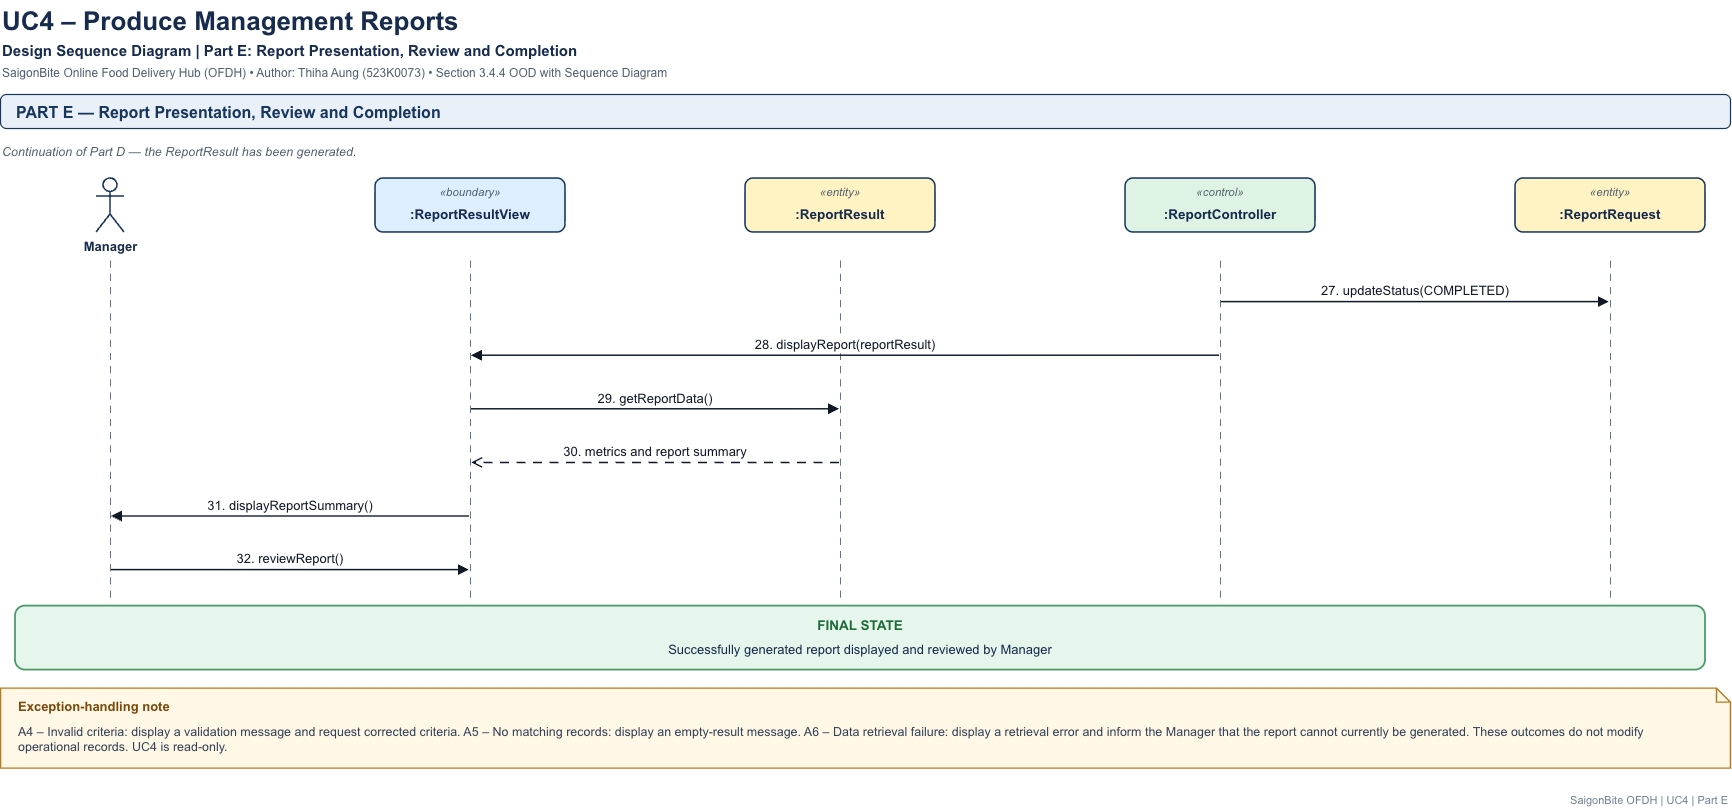

The diagram above was exported from draw.io. Its source (the exported page's mxGraphModel, read from the mxfile embedded in the PNG):
<mxGraphModel dx="1982" dy="854" grid="1" gridSize="10" guides="1" tooltips="1" connect="1" arrows="1" fold="1" page="1" pageScale="1" pageWidth="1790" pageHeight="843" math="0" shadow="0">
  <root>
    <mxCell id="0" />
    <mxCell id="1" parent="0" />
    <mxCell id="c43" edge="1" parent="1" style="html=1;rounded=0;strokeColor=#64748B;strokeWidth=1.2;edgeStyle=none;dashed=1;dashPattern=6 5;endArrow=none;" value="">
      <mxGeometry relative="1" as="geometry">
        <mxPoint x="140" y="280" as="sourcePoint" />
        <mxPoint x="140" y="619.6" as="targetPoint" />
      </mxGeometry>
    </mxCell>
    <mxCell id="c42" edge="1" parent="1" style="html=1;rounded=0;strokeColor=#64748B;strokeWidth=1.2;edgeStyle=none;dashed=1;dashPattern=6 5;endArrow=none;" value="">
      <mxGeometry relative="1" as="geometry">
        <mxPoint x="500" y="280" as="sourcePoint" />
        <mxPoint x="500" y="619.6" as="targetPoint" />
      </mxGeometry>
    </mxCell>
    <mxCell id="c41" edge="1" parent="1" style="html=1;rounded=0;strokeColor=#64748B;strokeWidth=1.2;edgeStyle=none;dashed=1;dashPattern=6 5;endArrow=none;" value="">
      <mxGeometry relative="1" as="geometry">
        <mxPoint x="870" y="280" as="sourcePoint" />
        <mxPoint x="870" y="619.6" as="targetPoint" />
      </mxGeometry>
    </mxCell>
    <mxCell id="c40" edge="1" parent="1" style="html=1;rounded=0;strokeColor=#64748B;strokeWidth=1.2;edgeStyle=none;dashed=1;dashPattern=6 5;endArrow=none;" value="">
      <mxGeometry relative="1" as="geometry">
        <mxPoint x="1250" y="280" as="sourcePoint" />
        <mxPoint x="1250" y="619.6" as="targetPoint" />
      </mxGeometry>
    </mxCell>
    <mxCell id="c39" edge="1" parent="1" style="html=1;rounded=0;strokeColor=#64748B;strokeWidth=1.2;edgeStyle=none;dashed=1;dashPattern=6 5;endArrow=none;" value="">
      <mxGeometry relative="1" as="geometry">
        <mxPoint x="1640" y="280" as="sourcePoint" />
        <mxPoint x="1640" y="619.6" as="targetPoint" />
      </mxGeometry>
    </mxCell>
    <mxCell id="c1" parent="1" style="text;html=0;strokeColor=none;fillColor=none;align=left;verticalAlign=middle;fontFamily=Arial;fontSize=26;fontStyle=1;fontColor=#172B4D;whiteSpace=nowrap;spacingLeft=0;spacingTop=0;spacingRight=0;" value="UC4 – Produce Management Reports" vertex="1">
      <mxGeometry height="36" width="1730" x="30" y="20" as="geometry" />
    </mxCell>
    <mxCell id="c2" parent="1" style="text;html=0;strokeColor=none;fillColor=none;align=left;verticalAlign=middle;fontFamily=Arial;fontSize=15;fontStyle=1;fontColor=#172B4D;whiteSpace=nowrap;spacingLeft=0;spacingTop=0;spacingRight=0;" value="Design Sequence Diagram  |  Part E: Report Presentation, Review and Completion" vertex="1">
      <mxGeometry height="22" width="1730" x="30" y="58" as="geometry" />
    </mxCell>
    <mxCell id="c3" parent="1" style="text;html=0;strokeColor=none;fillColor=none;align=left;verticalAlign=middle;fontFamily=Arial;fontSize=12;fontStyle=0;fontColor=#52606D;whiteSpace=nowrap;spacingLeft=0;spacingTop=0;spacingRight=0;" value="SaigonBite Online Food Delivery Hub (OFDH)  •  Author: Thiha Aung (523K0073)  •  Section 3.4.4 OOD with Sequence Diagram" vertex="1">
      <mxGeometry height="20" width="1730" x="30" y="82" as="geometry" />
    </mxCell>
    <mxCell id="c4" parent="1" style="rounded=1;whiteSpace=wrap;html=1;fillColor=#EAF0F8;strokeColor=#17365D;strokeWidth=1.2;arcSize=17.6;" value="" vertex="1">
      <mxGeometry height="34" width="1730" x="30" y="114" as="geometry" />
    </mxCell>
    <mxCell id="c5" parent="1" style="text;html=0;strokeColor=none;fillColor=none;align=left;verticalAlign=middle;fontFamily=Arial;fontSize=16;fontStyle=1;fontColor=#17365D;whiteSpace=nowrap;spacingLeft=0;spacingTop=0;spacingRight=0;" value="PART E — Report Presentation, Review and Completion" vertex="1">
      <mxGeometry height="34" width="1700" x="44" y="114" as="geometry" />
    </mxCell>
    <mxCell id="c6" parent="1" style="text;html=0;strokeColor=none;fillColor=none;align=left;verticalAlign=middle;fontFamily=Arial;fontSize=12.5;fontStyle=2;fontColor=#52606D;whiteSpace=nowrap;spacingLeft=0;spacingTop=0;spacingRight=0;" value="Continuation of Part D — the ReportResult has been generated." vertex="1">
      <mxGeometry height="22" width="1730" x="30" y="160" as="geometry" />
    </mxCell>
    <mxCell id="c7" parent="1" style="shape=umlActor;verticalLabelPosition=bottom;verticalAlign=top;html=1;outlineConnect=0;strokeColor=#17365D;strokeWidth=1.6;fontFamily=Arial;fontSize=13;fontStyle=1;fontColor=#172B4D;fillColor=#FFFFFF;" value="Manager" vertex="1">
      <mxGeometry height="54" width="28" x="126" y="198" as="geometry" />
    </mxCell>
    <mxCell id="c8" parent="1" style="rounded=1;whiteSpace=wrap;html=1;fillColor=#DCEEFF;strokeColor=#17365D;strokeWidth=1.6;arcSize=14.8;" value="" vertex="1">
      <mxGeometry height="54" width="190" x="405" y="198" as="geometry" />
    </mxCell>
    <mxCell id="c9" parent="1" style="text;html=0;strokeColor=none;fillColor=none;align=center;verticalAlign=middle;fontFamily=Arial;fontSize=11.5;fontStyle=2;fontColor=#52606D;whiteSpace=nowrap;spacingLeft=0;spacingTop=0;spacingRight=0;" value="«boundary»" vertex="1">
      <mxGeometry height="18" width="190" x="405" y="202" as="geometry" />
    </mxCell>
    <mxCell id="c10" parent="1" style="text;html=0;strokeColor=none;fillColor=none;align=center;verticalAlign=middle;fontFamily=Arial;fontSize=13.5;fontStyle=1;fontColor=#172B4D;whiteSpace=nowrap;spacingLeft=0;spacingTop=0;spacingRight=0;" value=":ReportResultView" vertex="1">
      <mxGeometry height="26" width="190" x="405" y="220" as="geometry" />
    </mxCell>
    <mxCell id="c11" parent="1" style="rounded=1;whiteSpace=wrap;html=1;fillColor=#FFF3C4;strokeColor=#17365D;strokeWidth=1.6;arcSize=14.8;" value="" vertex="1">
      <mxGeometry height="54" width="190" x="775" y="198" as="geometry" />
    </mxCell>
    <mxCell id="c12" parent="1" style="text;html=0;strokeColor=none;fillColor=none;align=center;verticalAlign=middle;fontFamily=Arial;fontSize=11.5;fontStyle=2;fontColor=#52606D;whiteSpace=nowrap;spacingLeft=0;spacingTop=0;spacingRight=0;" value="«entity»" vertex="1">
      <mxGeometry height="18" width="190" x="775" y="202" as="geometry" />
    </mxCell>
    <mxCell id="c13" parent="1" style="text;html=0;strokeColor=none;fillColor=none;align=center;verticalAlign=middle;fontFamily=Arial;fontSize=13.5;fontStyle=1;fontColor=#172B4D;whiteSpace=nowrap;spacingLeft=0;spacingTop=0;spacingRight=0;" value=":ReportResult" vertex="1">
      <mxGeometry height="26" width="190" x="775" y="220" as="geometry" />
    </mxCell>
    <mxCell id="c14" parent="1" style="rounded=1;whiteSpace=wrap;html=1;fillColor=#DFF3E4;strokeColor=#17365D;strokeWidth=1.6;arcSize=14.8;" value="" vertex="1">
      <mxGeometry height="54" width="190" x="1155" y="198" as="geometry" />
    </mxCell>
    <mxCell id="c15" parent="1" style="text;html=0;strokeColor=none;fillColor=none;align=center;verticalAlign=middle;fontFamily=Arial;fontSize=11.5;fontStyle=2;fontColor=#52606D;whiteSpace=nowrap;spacingLeft=0;spacingTop=0;spacingRight=0;" value="«control»" vertex="1">
      <mxGeometry height="18" width="190" x="1155" y="202" as="geometry" />
    </mxCell>
    <mxCell id="c16" parent="1" style="text;html=0;strokeColor=none;fillColor=none;align=center;verticalAlign=middle;fontFamily=Arial;fontSize=13.5;fontStyle=1;fontColor=#172B4D;whiteSpace=nowrap;spacingLeft=0;spacingTop=0;spacingRight=0;" value=":ReportController" vertex="1">
      <mxGeometry height="26" width="190" x="1155" y="220" as="geometry" />
    </mxCell>
    <mxCell id="c17" parent="1" style="rounded=1;whiteSpace=wrap;html=1;fillColor=#FFF3C4;strokeColor=#17365D;strokeWidth=1.6;arcSize=14.8;" value="" vertex="1">
      <mxGeometry height="54" width="190" x="1545" y="198" as="geometry" />
    </mxCell>
    <mxCell id="c18" parent="1" style="text;html=0;strokeColor=none;fillColor=none;align=center;verticalAlign=middle;fontFamily=Arial;fontSize=11.5;fontStyle=2;fontColor=#52606D;whiteSpace=nowrap;spacingLeft=0;spacingTop=0;spacingRight=0;" value="«entity»" vertex="1">
      <mxGeometry height="18" width="190" x="1545" y="202" as="geometry" />
    </mxCell>
    <mxCell id="c19" parent="1" style="text;html=0;strokeColor=none;fillColor=none;align=center;verticalAlign=middle;fontFamily=Arial;fontSize=13.5;fontStyle=1;fontColor=#172B4D;whiteSpace=nowrap;spacingLeft=0;spacingTop=0;spacingRight=0;" value=":ReportRequest" vertex="1">
      <mxGeometry height="26" width="190" x="1545" y="220" as="geometry" />
    </mxCell>
    <mxCell id="c20" edge="1" parent="1" style="html=1;rounded=0;strokeColor=#111827;strokeWidth=1.5;edgeStyle=none;endArrow=block;endFill=1;endSize=7;" value="">
      <mxGeometry relative="1" as="geometry">
        <mxPoint x="1251" y="321.6" as="sourcePoint" />
        <mxPoint x="1639" y="321.6" as="targetPoint" />
      </mxGeometry>
    </mxCell>
    <mxCell id="c21" parent="1" style="text;html=0;strokeColor=none;fillColor=#FFFFFF;align=center;verticalAlign=middle;fontFamily=Arial;fontSize=13;fontStyle=0;fontColor=#111827;whiteSpace=nowrap;spacingLeft=0;spacingTop=0;spacingRight=0;" value="27. updateStatus(COMPLETED)" vertex="1">
      <mxGeometry height="19.6" width="199.9" x="1345.1" y="300" as="geometry" />
    </mxCell>
    <mxCell id="c22" edge="1" parent="1" style="html=1;rounded=0;strokeColor=#111827;strokeWidth=1.5;edgeStyle=none;endArrow=block;endFill=1;endSize=7;" value="">
      <mxGeometry relative="1" as="geometry">
        <mxPoint x="1249" y="375.2" as="sourcePoint" />
        <mxPoint x="501" y="375.2" as="targetPoint" />
      </mxGeometry>
    </mxCell>
    <mxCell id="c23" parent="1" style="text;html=0;strokeColor=none;fillColor=#FFFFFF;align=center;verticalAlign=middle;fontFamily=Arial;fontSize=13;fontStyle=0;fontColor=#111827;whiteSpace=nowrap;spacingLeft=0;spacingTop=0;spacingRight=0;" value="28. displayReport(reportResult)" vertex="1">
      <mxGeometry height="19.6" width="192.6" x="778.7" y="353.6" as="geometry" />
    </mxCell>
    <mxCell id="c24" edge="1" parent="1" style="html=1;rounded=0;strokeColor=#111827;strokeWidth=1.5;edgeStyle=none;endArrow=block;endFill=1;endSize=7;" value="">
      <mxGeometry relative="1" as="geometry">
        <mxPoint x="501" y="428.8" as="sourcePoint" />
        <mxPoint x="869" y="428.8" as="targetPoint" />
      </mxGeometry>
    </mxCell>
    <mxCell id="c25" parent="1" style="text;html=0;strokeColor=none;fillColor=#FFFFFF;align=center;verticalAlign=middle;fontFamily=Arial;fontSize=13;fontStyle=0;fontColor=#111827;whiteSpace=nowrap;spacingLeft=0;spacingTop=0;spacingRight=0;" value="29. getReportData()" vertex="1">
      <mxGeometry height="19.6" width="126.9" x="621.6" y="407.2" as="geometry" />
    </mxCell>
    <mxCell id="c26" edge="1" parent="1" style="html=1;rounded=0;strokeColor=#111827;strokeWidth=1.5;edgeStyle=none;dashed=1;dashPattern=6 5;endArrow=open;endFill=0;endSize=8;" value="">
      <mxGeometry relative="1" as="geometry">
        <mxPoint x="869" y="482.4" as="sourcePoint" />
        <mxPoint x="501" y="482.4" as="targetPoint" />
      </mxGeometry>
    </mxCell>
    <mxCell id="c27" parent="1" style="text;html=0;strokeColor=none;fillColor=#FFFFFF;align=center;verticalAlign=middle;fontFamily=Arial;fontSize=13;fontStyle=0;fontColor=#111827;whiteSpace=nowrap;spacingLeft=0;spacingTop=0;spacingRight=0;" value="30. metrics and report summary" vertex="1">
      <mxGeometry height="19.6" width="195.5" x="587.2" y="460.8" as="geometry" />
    </mxCell>
    <mxCell id="c28" edge="1" parent="1" style="html=1;rounded=0;strokeColor=#111827;strokeWidth=1.5;edgeStyle=none;endArrow=block;endFill=1;endSize=7;" value="">
      <mxGeometry relative="1" as="geometry">
        <mxPoint x="499" y="536" as="sourcePoint" />
        <mxPoint x="141" y="536" as="targetPoint" />
      </mxGeometry>
    </mxCell>
    <mxCell id="c29" parent="1" style="text;html=0;strokeColor=none;fillColor=#FFFFFF;align=center;verticalAlign=middle;fontFamily=Arial;fontSize=13;fontStyle=0;fontColor=#111827;whiteSpace=nowrap;spacingLeft=0;spacingTop=0;spacingRight=0;" value="31. displayReportSummary()" vertex="1">
      <mxGeometry height="19.6" width="177.5" x="231.3" y="514.4" as="geometry" />
    </mxCell>
    <mxCell id="c30" edge="1" parent="1" style="html=1;rounded=0;strokeColor=#111827;strokeWidth=1.5;edgeStyle=none;endArrow=block;endFill=1;endSize=7;" value="">
      <mxGeometry relative="1" as="geometry">
        <mxPoint x="141" y="589.6" as="sourcePoint" />
        <mxPoint x="499" y="589.6" as="targetPoint" />
      </mxGeometry>
    </mxCell>
    <mxCell id="c31" parent="1" style="text;html=0;strokeColor=none;fillColor=#FFFFFF;align=center;verticalAlign=middle;fontFamily=Arial;fontSize=13;fontStyle=0;fontColor=#111827;whiteSpace=nowrap;spacingLeft=0;spacingTop=0;spacingRight=0;" value="32. reviewReport()" vertex="1">
      <mxGeometry height="19.6" width="118.9" x="260.5" y="568" as="geometry" />
    </mxCell>
    <mxCell id="c32" parent="1" style="rounded=1;whiteSpace=wrap;html=1;fillColor=#E7F6EC;strokeColor=#4C9A6A;strokeWidth=1.8;arcSize=15.6;" value="" vertex="1">
      <mxGeometry height="64" width="1690" x="45" y="625.6" as="geometry" />
    </mxCell>
    <mxCell id="c33" parent="1" style="text;html=0;strokeColor=none;fillColor=none;align=center;verticalAlign=middle;fontFamily=Arial;fontSize=13.5;fontStyle=1;fontColor=#1F6B3A;whiteSpace=nowrap;spacingLeft=0;spacingTop=0;spacingRight=0;" value="FINAL STATE" vertex="1">
      <mxGeometry height="22" width="1690" x="45" y="633.6" as="geometry" />
    </mxCell>
    <mxCell id="c34" parent="1" style="text;html=0;strokeColor=none;fillColor=none;align=center;verticalAlign=middle;fontFamily=Arial;fontSize=13;fontStyle=0;fontColor=#172B4D;whiteSpace=nowrap;spacingLeft=0;spacingTop=0;spacingRight=0;" value="Successfully generated report displayed and reviewed by Manager" vertex="1">
      <mxGeometry height="22" width="1690" x="45" y="657.6" as="geometry" />
    </mxCell>
    <mxCell id="c35" parent="1" style="shape=note;size=14;whiteSpace=wrap;html=1;fillColor=#FFF8E7;strokeColor=#B7791F;strokeWidth=1.3;" value="" vertex="1">
      <mxGeometry height="80" width="1730" x="30" y="707.6" as="geometry" />
    </mxCell>
    <mxCell id="c36" parent="1" style="text;html=0;strokeColor=none;fillColor=none;align=left;verticalAlign=middle;fontFamily=Arial;fontSize=13;fontStyle=1;fontColor=#7A4A0C;whiteSpace=nowrap;spacingLeft=0;spacingTop=0;spacingRight=0;" value="Exception-handling note" vertex="1">
      <mxGeometry height="20" width="1670" x="46" y="715.6" as="geometry" />
    </mxCell>
    <mxCell id="c37" parent="1" style="text;html=0;strokeColor=none;fillColor=none;align=left;verticalAlign=top;fontFamily=Arial;fontSize=12.5;fontStyle=0;fontColor=#334155;whiteSpace=nowrap;spacingLeft=0;spacingTop=0;spacingRight=0;" value="A4 – Invalid criteria: display a validation message and request corrected criteria. A5 – No matching records: display an empty-result message. A6 – Data retrieval failure: display a retrieval error and inform the Manager that the report cannot currently be generated. These outcomes do not modify&#10;operational records. UC4 is read-only." vertex="1">
      <mxGeometry height="30" width="1686" x="46" y="737.6" as="geometry" />
    </mxCell>
    <mxCell id="c38" parent="1" style="text;html=0;strokeColor=none;fillColor=none;align=right;verticalAlign=middle;fontFamily=Arial;fontSize=11;fontStyle=0;fontColor=#718096;whiteSpace=nowrap;spacingLeft=0;spacingTop=0;spacingRight=0;" value="SaigonBite OFDH  |  UC4  |  Part E" vertex="1">
      <mxGeometry height="20" width="1730" x="30" y="809.6" as="geometry" />
    </mxCell>
  </root>
</mxGraphModel>